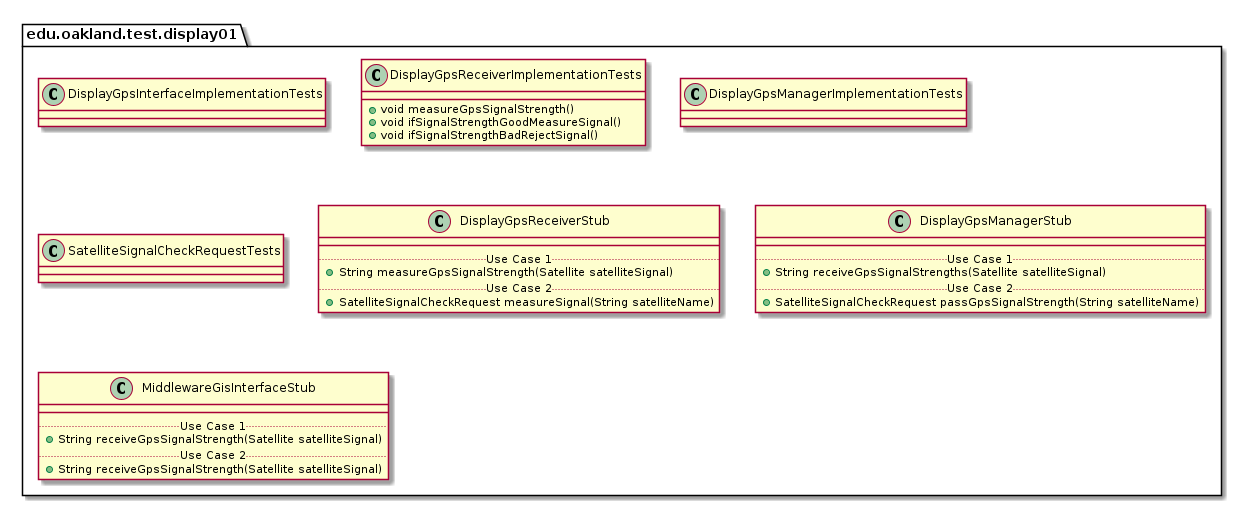

The diagram above was rendered by PlantUML. Its source (embedded in the PNG):
@startuml Display01TestPackage

package edu.oakland.test.display01 {
    
}


package edu.oakland.test.display01 {
    class DisplayGpsInterfaceImplementationTests {

    }
}


package edu.oakland.test.display01 {
    class DisplayGpsReceiverImplementationTests {
        + void measureGpsSignalStrength()
        + void ifSignalStrengthGoodMeasureSignal()
        + void ifSignalStrengthBadRejectSignal()
    }
}


package edu.oakland.test.display01 {
    class DisplayGpsManagerImplementationTests {

    }
}


package edu.oakland.test.display01 {
    class SatelliteSignalCheckRequestTests {

    }
}


package edu.oakland.test.display01 {
    class DisplayGpsReceiverStub {
        __
        .. Use Case 1 ..
        + String measureGpsSignalStrength(Satellite satelliteSignal)
        .. Use Case 2 ..
        + SatelliteSignalCheckRequest measureSignal(String satelliteName)
    }
}


package edu.oakland.test.display01 {
    class DisplayGpsManagerStub {
        __
        .. Use Case 1 ..
        + String receiveGpsSignalStrengths(Satellite satelliteSignal)
        .. Use Case 2 ..
        + SatelliteSignalCheckRequest passGpsSignalStrength(String satelliteName)
    }
}


package edu.oakland.test.display01 {
    class MiddlewareGisInterfaceStub {
        __
        .. Use Case 1 ..
        + String receiveGpsSignalStrength(Satellite satelliteSignal)
        .. Use Case 2 ..
        + String receiveGpsSignalStrength(Satellite satelliteSignal)
    }
}


@enduml